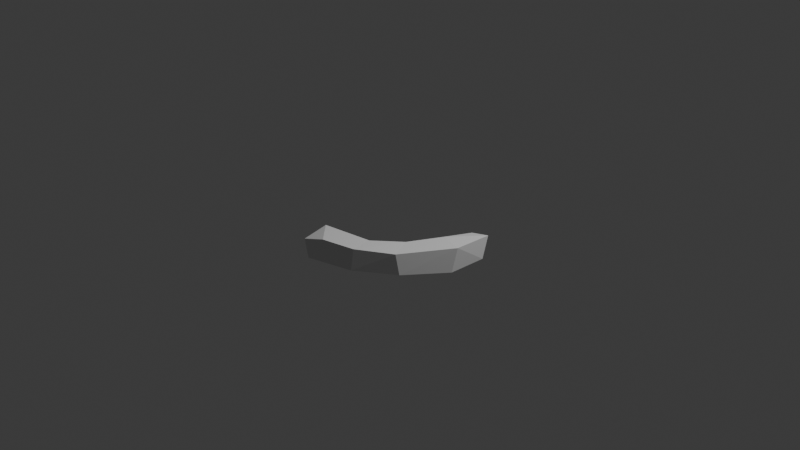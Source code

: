 # Source: rough_stonework_90_header_001_low_res.blend  (saved by Blender 5.1.30; exported with 4.5.12 LTS)
import bpy
from mathutils import Matrix  # noqa: F401  (used for matrix-valued properties, if any)

bpy.ops.wm.read_factory_settings(use_empty=True)
scene = bpy.context.scene
scene.name = 'Scene'

# ---- collections
col_collection = bpy.data.collections.new('Collection'); scene.collection.children.link(col_collection)

# ---- world
world_world = bpy.data.worlds.new('World'); scene.world = world_world
world_world.use_nodes = True; world_world.node_tree.nodes.clear()
_N = world_world.node_tree.nodes; _L = world_world.node_tree.links
n0 = _N.new('ShaderNodeOutputWorld'); n0.name = 'World Output'; n0.location = (200, 100)
n1 = _N.new('ShaderNodeBackground'); n1.name = 'Background'; n1.location = (-200, 100)
n1.inputs[0].default_value = (0.05088, 0.05088, 0.05088, 1.0)
_L.new(n1.outputs[0], n0.inputs[0])
n0.is_active_output = True
world_world.color = (0.05088, 0.05088, 0.05088)
world_world.sun_shadow_jitter_overblur = 0.0

# ---- cameras
cam_camera = bpy.data.cameras.new('Camera')
cam_camera.clip_end = 100.0
cam_camera.ortho_scale = 7.314

# ---- lights
light_light = bpy.data.lights.new('Light', 'POINT')
light_light.energy = 1000.0
light_light.shadow_soft_size = 0.1

# ---- meshes
me_icosphere_014 = bpy.data.meshes.new('Icosphere.014')
me_icosphere_014.from_pydata([(-0.11, -1.132, 0.1311), (-0.06413, -1.131, -0.05756), (-0.0764, -0.8937, -0.06494), (-0.06358, -0.9052, 0.2157), (-0.138, -0.9036, 0.08266), (0.1464, -1.117, 0.2116), (0.4346, -1.027, -0.03703), (0.4665, -1.019, 0.1964), (0.8085, -0.7594, -0.03934), (0.428, -0.7868, 0.1904), (0.3573, -0.8206, -0.05165), (0.6237, -0.6305, -0.02511), (0.6768, -0.5514, 0.1852), (0.7901, -0.7911, 0.1834), (0.8286, -0.3594, -0.05922), (0.8646, -0.2364, 0.1985), (1.11, -0.3014, 0.1953), (1.078, -0.3411, -0.06055), (0.9021, 0.05893, -0.02689), (1.111, 0.1113, 0.1823), (0.8862, 0.1284, 0.1231), (1.112, 0.04172, -0.04212), (1.094, 0.08791, 0.07718)], [], [(3, 4, 0), (2, 1, 0), (0, 4, 2), (0, 5, 3), (2, 6, 1), (7, 5, 6), (13, 7, 6), (4, 3, 2), (9, 3, 5), (3, 10, 2), (13, 12, 7), (11, 8, 10), (10, 9, 11), (8, 13, 6), (12, 11, 9), (11, 12, 14), (16, 12, 13), (14, 12, 15), (14, 15, 18), (15, 16, 19), (16, 17, 21), (22, 18, 20), (17, 18, 21), (22, 19, 21), (21, 18, 22), (0, 1, 5), (5, 1, 6), (10, 6, 2), (9, 5, 7), (9, 10, 3), (12, 9, 7), (10, 8, 6), (11, 14, 8), (17, 8, 14), (15, 12, 16), (8, 16, 13), (17, 16, 8), (17, 14, 18), (20, 18, 15), (19, 20, 15), (16, 21, 19), (20, 19, 22)])
me_icosphere_014.materials.append(None)
me_icosphere_014.update()

# ---- objects
ob_light = bpy.data.objects.new('Light', light_light)
ob_camera = bpy.data.objects.new('Camera', cam_camera)
ob_icosphere_001 = bpy.data.objects.new('Icosphere.001', me_icosphere_014)

# ---- transforms, parenting, visibility, modifiers, constraints
ob_light.location = (4.076, 1.005, 5.904)
ob_light.rotation_euler = (0.6503, 0.05522, 1.866)
ob_light.lock_rotations_4d = False
ob_light.empty_display_type = 'ARROWS'
ob_light.color = (0.0, 0.0, 0.0, 0.0)
ob_light.lineart.crease_threshold = 0.0
ob_camera.location = (7.359, -6.926, 4.958)
ob_camera.rotation_euler = (1.109, 0.0, 0.8149)
ob_camera.lock_rotations_4d = False
ob_camera.empty_display_type = 'ARROWS'
ob_camera.color = (0.0, 0.0, 0.0, 0.0)
ob_camera.display_type = 'WIRE'
ob_camera.lineart.crease_threshold = 0.0
ob_icosphere_001.location = (0.0, 0.0, 0.0)

# ---- collection membership
col_collection.objects.link(ob_light)
col_collection.objects.link(ob_camera)
col_collection.objects.link(ob_icosphere_001)

# ---- scene / render settings (as saved in the file)
scene.camera = ob_camera
scene.frame_start = 1; scene.frame_end = 250; scene.frame_set(1)
scene.render.engine = 'BLENDER_EEVEE_NEXT'
scene.render.bake_bias = 0.0
scene.render.bake_samples = 0
scene.cycles.sampling_pattern = 'TABULATED_SOBOL'
scene.eevee.use_volume_custom_range = False
bpy.context.view_layer.update()
